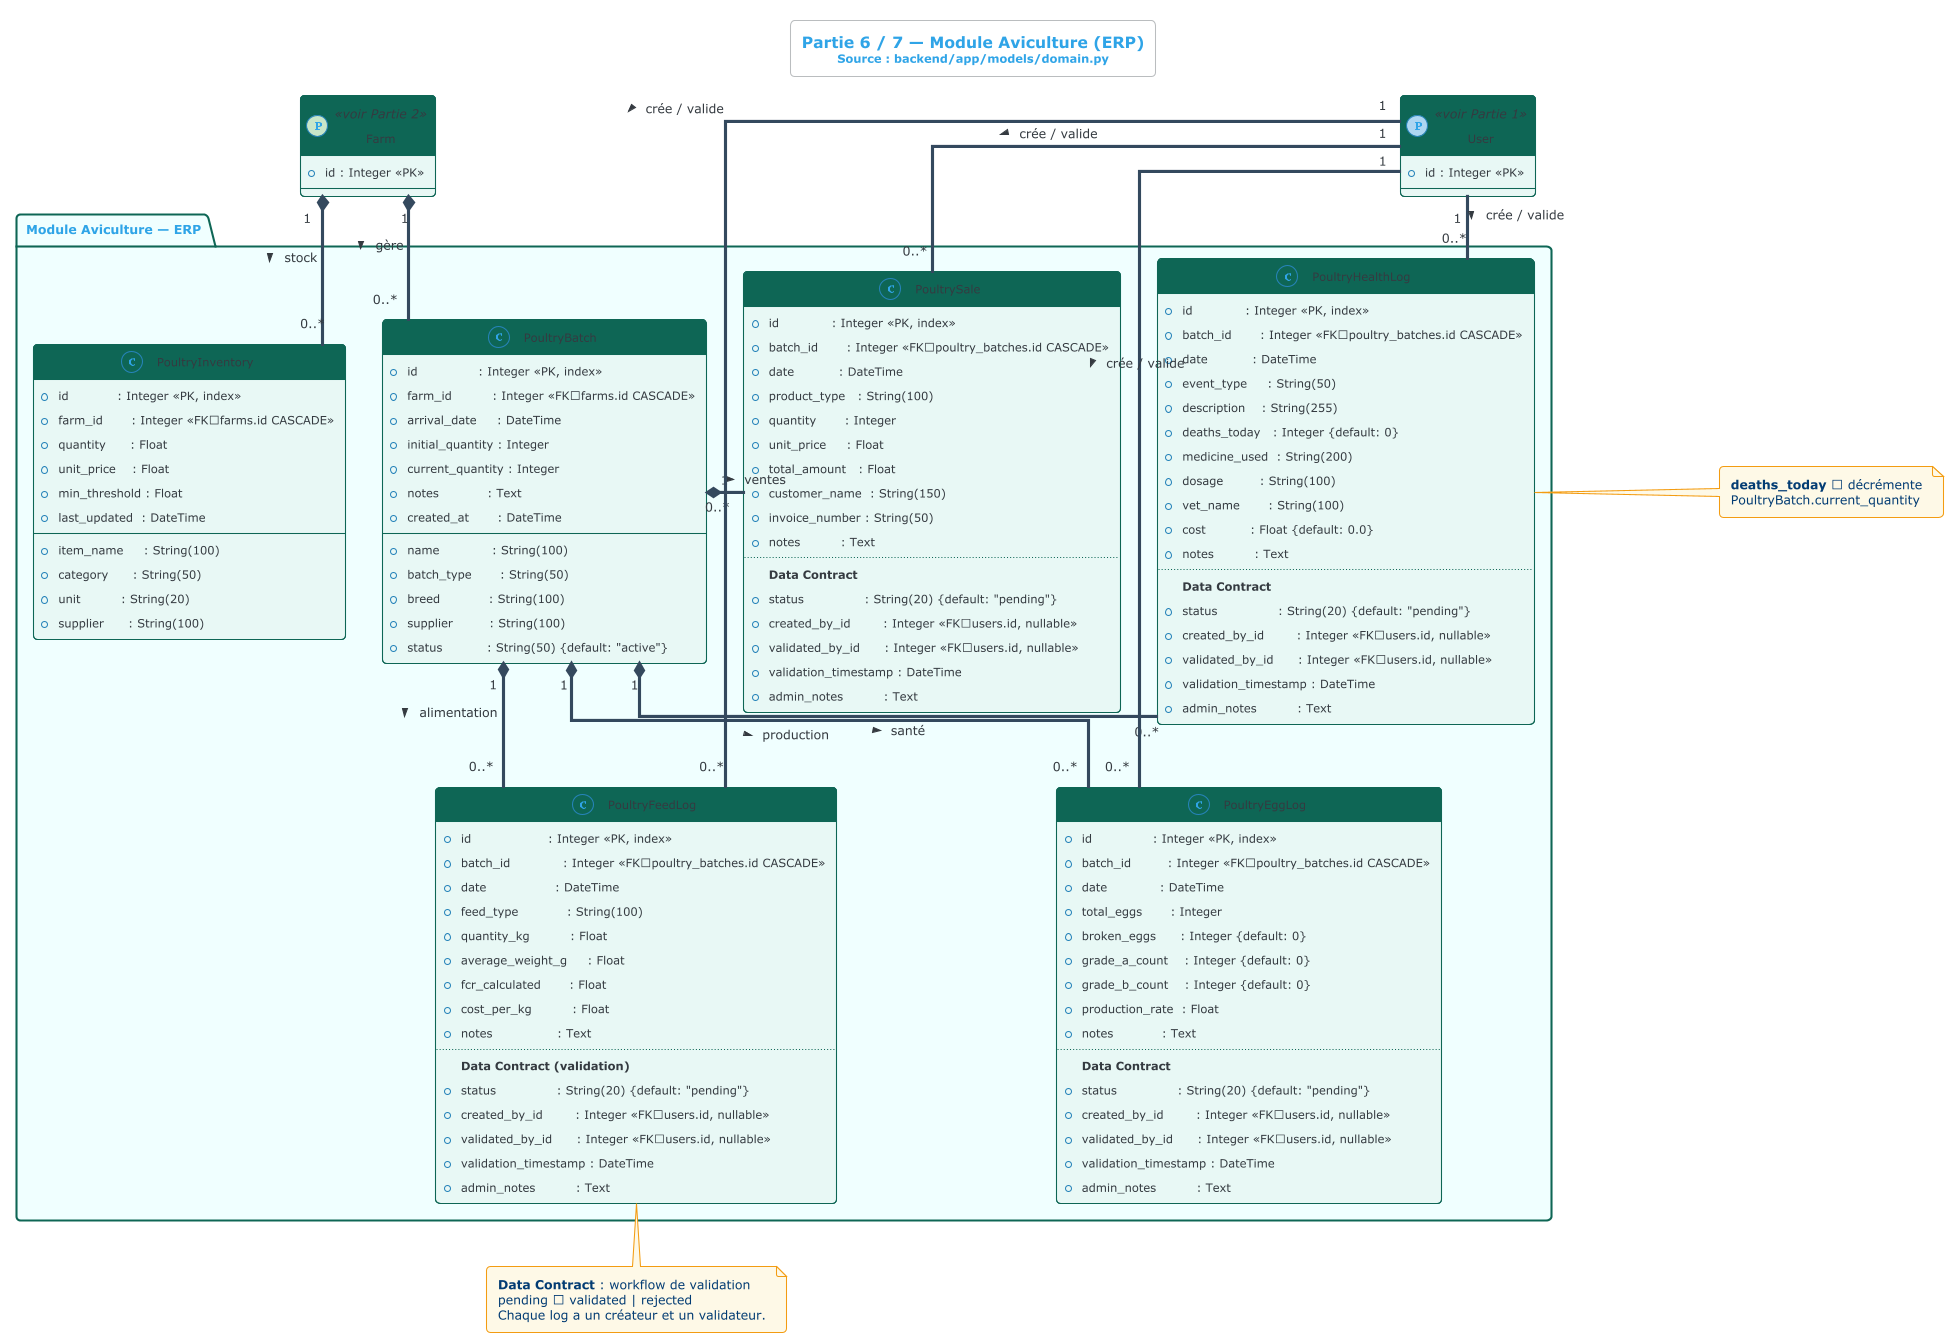

The diagram above was rendered by PlantUML. Its source (embedded in the PNG):
@startuml P6_Aviculture_ERP
!theme cerulean-outline
skinparam classBackgroundColor #E8F8F5
skinparam classBorderColor #0E6655
skinparam classHeaderBackgroundColor #0E6655
skinparam classHeaderFontColor #FFFFFF
skinparam ArrowColor #34495E
skinparam packageBackgroundColor #E8F8F5
skinparam packageBorderColor #0E6655
skinparam NoteBackgroundColor #FEF9E7
skinparam NoteBorderColor #F39C12
skinparam linetype ortho
skinparam shadowing false

title <size:15><b>Partie 6 / 7 — Module Aviculture (ERP)</b></size>\n<size:11>Source : backend/app/models/domain.py</size>

class Farm <<(P,#C8E6C9) voir Partie 2>> {
  + id : Integer <<PK>>
}
class User <<(P,#AED6F1) voir Partie 1>> {
  + id : Integer <<PK>>
}

package "Module Aviculture — ERP" #F0FFFF {

  class PoultryBatch {
    + id               : Integer <<PK, index>>
    + farm_id          : Integer <<FK→farms.id CASCADE>>
    '  ⚠ farm_id manquait dans le diagramme initial
    + name             : String(100)
    + batch_type       : String(50)
    '  broiler | layer | breeder
    + breed            : String(100)
    + supplier         : String(100)
    + arrival_date     : DateTime
    + initial_quantity : Integer
    + current_quantity : Integer
    + status           : String(50) {default: "active"}
    '  ⚠ active | sold | vacuum | archived
    '  (pas "closed")
    + notes            : Text
    + created_at       : DateTime
  }

  class PoultryFeedLog {
    + id                   : Integer <<PK, index>>
    + batch_id             : Integer <<FK→poultry_batches.id CASCADE>>
    + date                 : DateTime
    '  ⚠ "date" (pas "log_date")
    + feed_type            : String(100)
    '  Démarrage | Croissance | Finition
    + quantity_kg          : Float
    + average_weight_g     : Float
    '  ⚠ champ absent du diagramme initial
    + fcr_calculated       : Float
    '  ⚠ "fcr_calculated" (pas "fcr_cumulative")
    + cost_per_kg          : Float
    + notes                : Text
    ..
    <b>Data Contract (validation)</b>
    + status               : String(20) {default: "pending"}
    '  pending | validated | rejected
    + created_by_id        : Integer <<FK→users.id, nullable>>
    + validated_by_id      : Integer <<FK→users.id, nullable>>
    + validation_timestamp : DateTime
    + admin_notes          : Text
    '  ⚠ total_cost : N'EXISTE PAS
  }

  class PoultryEggLog {
    + id               : Integer <<PK, index>>
    + batch_id         : Integer <<FK→poultry_batches.id CASCADE>>
    + date             : DateTime
    '  ⚠ "date" (pas "log_date")
    + total_eggs       : Integer
    + broken_eggs      : Integer {default: 0}
    + grade_a_count    : Integer {default: 0}
    '  ⚠ "grade_a_count" (pas "grade_a")
    + grade_b_count    : Integer {default: 0}
    '  ⚠ "grade_b_count" (pas "grade_b")
    + production_rate  : Float
    '  % ponte = eggs / current_quantity * 100
    + notes            : Text
    ..
    <b>Data Contract</b>
    + status               : String(20) {default: "pending"}
    + created_by_id        : Integer <<FK→users.id, nullable>>
    + validated_by_id      : Integer <<FK→users.id, nullable>>
    + validation_timestamp : DateTime
    + admin_notes          : Text
  }

  class PoultryHealthLog {
    + id             : Integer <<PK, index>>
    + batch_id       : Integer <<FK→poultry_batches.id CASCADE>>
    + date           : DateTime
    '  ⚠ "date" (pas "log_date")
    + event_type     : String(50)
    '  ⚠ "event_type" (pas "vaccination_type")
    '  vaccination | treatment | surgery | inspection
    + description    : String(255)
    '  ⚠ "description" (pas "cause_of_death")
    + deaths_today   : Integer {default: 0}
    '  ⚠ "deaths_today" (pas "deaths_count")
    + medicine_used  : String(200)
    '  ⚠ (pas "treatment_applied")
    + dosage         : String(100)
    + vet_name       : String(100)
    + cost           : Float {default: 0.0}
    + notes          : Text
    ..
    <b>Data Contract</b>
    + status               : String(20) {default: "pending"}
    + created_by_id        : Integer <<FK→users.id, nullable>>
    + validated_by_id      : Integer <<FK→users.id, nullable>>
    + validation_timestamp : DateTime
    + admin_notes          : Text
  }

  class PoultrySale {
    + id             : Integer <<PK, index>>
    + batch_id       : Integer <<FK→poultry_batches.id CASCADE>>
    + date           : DateTime
    '  ⚠ "date" (pas "sale_date")
    + product_type   : String(100)
    '  Volailles vives | œufs | viande
    + quantity       : Integer
    '  ⚠ Integer (pas Float)
    + unit_price     : Float
    + total_amount   : Float
    + customer_name  : String(150)
    '  ⚠ "customer_name" (pas "buyer_name")
    + invoice_number : String(50)
    + notes          : Text
    '  ⚠ "unit" : N'EXISTE PAS
    ..
    <b>Data Contract</b>
    + status               : String(20) {default: "pending"}
    + created_by_id        : Integer <<FK→users.id, nullable>>
    + validated_by_id      : Integer <<FK→users.id, nullable>>
    + validation_timestamp : DateTime
    + admin_notes          : Text
  }

  class PoultryInventory {
    + id            : Integer <<PK, index>>
    + farm_id       : Integer <<FK→farms.id CASCADE>>
    '  ⚠ farm_id manquait dans le diagramme initial
    + item_name     : String(100)
    + category      : String(50)
    '  ⚠ "category" (pas "item_type")
    '  feed | medicine | equipment
    + quantity      : Float
    + unit          : String(20)
    + unit_price    : Float
    '  ⚠ "unit_price" (pas "cost_per_unit")
    + min_threshold : Float
    '  ⚠ "min_threshold" (pas "min_quantity")
    + supplier      : String(100)
    + last_updated  : DateTime
    '  ⚠ expiry_date : N'EXISTE PAS dans le code
  }
}

Farm         "1"  *-down- "0..*"  PoultryBatch     : gère >
Farm         "1"  *-down- "0..*"  PoultryInventory : stock >
PoultryBatch "1"  *-down- "0..*"  PoultryFeedLog   : alimentation >
PoultryBatch "1"  *-down- "0..*"  PoultryEggLog    : production >
PoultryBatch "1"  *-right- "0..*" PoultryHealthLog : santé >
PoultryBatch "1"  *-right- "0..*" PoultrySale      : ventes >
User         "1"  --      "0..*"  PoultryFeedLog   : crée / valide >
User         "1"  --      "0..*"  PoultryEggLog    : crée / valide >
User         "1"  --      "0..*"  PoultryHealthLog : crée / valide >
User         "1"  --      "0..*"  PoultrySale      : crée / valide >

note right of PoultryHealthLog
  <b>deaths_today</b> → décrémente
  PoultryBatch.current_quantity
end note

note bottom of PoultryFeedLog
  <b>Data Contract</b> : workflow de validation
  pending → validated | rejected
  Chaque log a un créateur et un validateur.
end note

@enduml